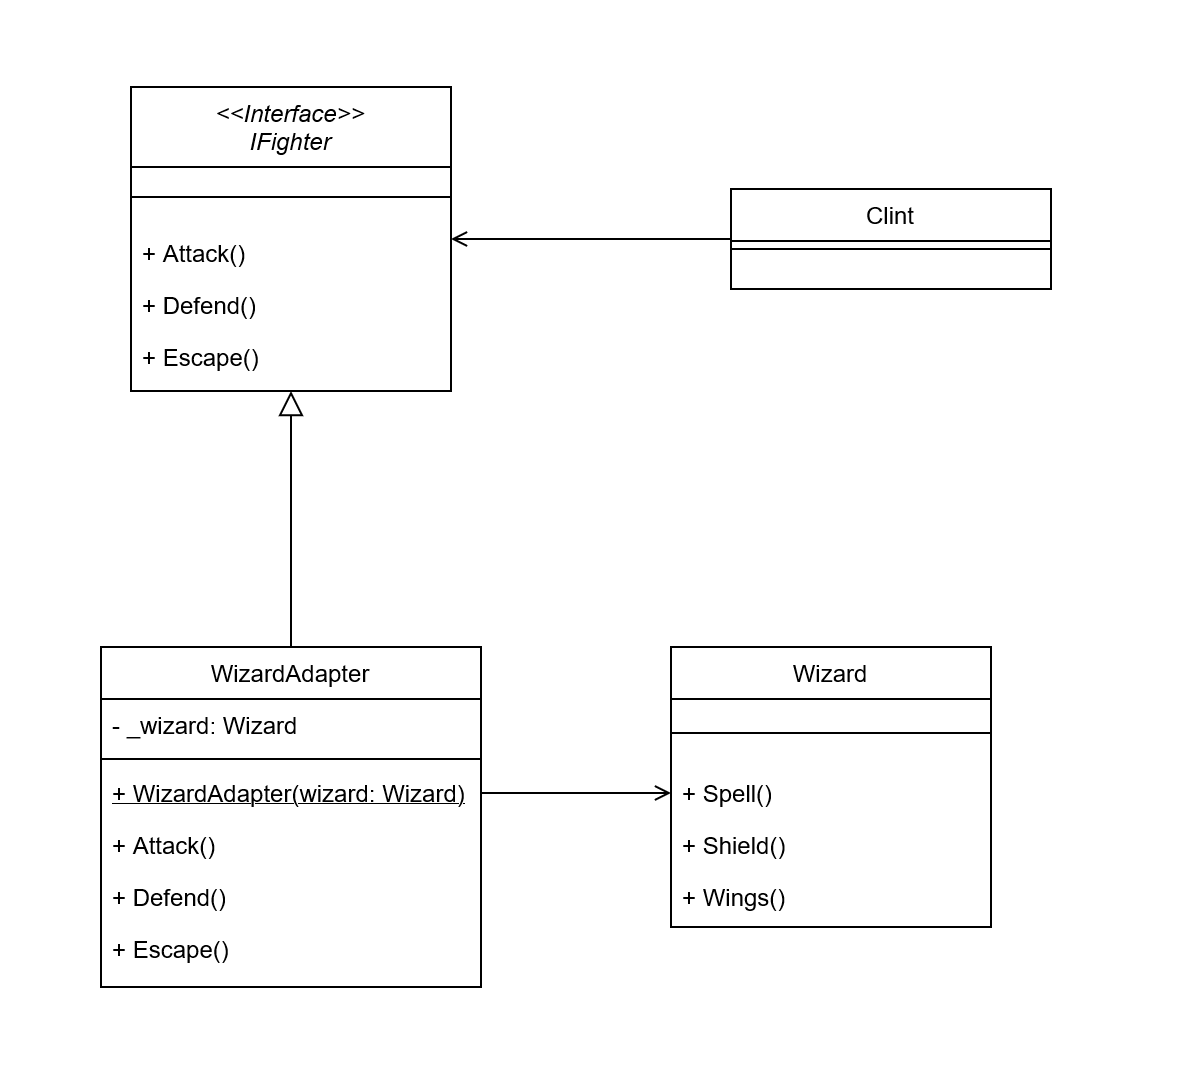

The diagram above was exported from draw.io. Its source (the exported page's mxGraphModel, read from the mxfile embedded in the PNG):
<mxGraphModel dx="2062" dy="1043" grid="1" gridSize="10" guides="1" tooltips="1" connect="1" arrows="1" fold="1" page="1" pageScale="1" pageWidth="827" pageHeight="1169" math="0" shadow="0">
  <root>
    <mxCell id="WIyWlLk6GJQsqaUBKTNV-0" />
    <mxCell id="WIyWlLk6GJQsqaUBKTNV-1" parent="WIyWlLk6GJQsqaUBKTNV-0" />
    <mxCell id="zkfFHV4jXpPFQw0GAbJ--0" value="&lt;&lt;Interface&gt;&gt;&#10;IFighter" style="swimlane;fontStyle=2;align=center;verticalAlign=top;childLayout=stackLayout;horizontal=1;startSize=40;horizontalStack=0;resizeParent=1;resizeLast=0;collapsible=1;marginBottom=0;rounded=0;shadow=0;strokeWidth=1;" parent="WIyWlLk6GJQsqaUBKTNV-1" vertex="1">
      <mxGeometry x="220" y="80" width="160" height="152" as="geometry">
        <mxRectangle x="230" y="140" width="160" height="26" as="alternateBounds" />
      </mxGeometry>
    </mxCell>
    <mxCell id="zkfFHV4jXpPFQw0GAbJ--4" value="" style="line;html=1;strokeWidth=1;align=left;verticalAlign=middle;spacingTop=-1;spacingLeft=3;spacingRight=3;rotatable=0;labelPosition=right;points=[];portConstraint=eastwest;" parent="zkfFHV4jXpPFQw0GAbJ--0" vertex="1">
      <mxGeometry y="40" width="160" height="30" as="geometry" />
    </mxCell>
    <mxCell id="zkfFHV4jXpPFQw0GAbJ--5" value="+ Attack()" style="text;align=left;verticalAlign=top;spacingLeft=4;spacingRight=4;overflow=hidden;rotatable=0;points=[[0,0.5],[1,0.5]];portConstraint=eastwest;" parent="zkfFHV4jXpPFQw0GAbJ--0" vertex="1">
      <mxGeometry y="70" width="160" height="26" as="geometry" />
    </mxCell>
    <mxCell id="rP7yr-RA8i-sosE0C1Dz-1" value="+ Defend()" style="text;align=left;verticalAlign=top;spacingLeft=4;spacingRight=4;overflow=hidden;rotatable=0;points=[[0,0.5],[1,0.5]];portConstraint=eastwest;" vertex="1" parent="zkfFHV4jXpPFQw0GAbJ--0">
      <mxGeometry y="96" width="160" height="26" as="geometry" />
    </mxCell>
    <mxCell id="rP7yr-RA8i-sosE0C1Dz-2" value="+ Escape()" style="text;align=left;verticalAlign=top;spacingLeft=4;spacingRight=4;overflow=hidden;rotatable=0;points=[[0,0.5],[1,0.5]];portConstraint=eastwest;" vertex="1" parent="zkfFHV4jXpPFQw0GAbJ--0">
      <mxGeometry y="122" width="160" height="26" as="geometry" />
    </mxCell>
    <mxCell id="zkfFHV4jXpPFQw0GAbJ--6" value="WizardAdapter" style="swimlane;fontStyle=0;align=center;verticalAlign=top;childLayout=stackLayout;horizontal=1;startSize=26;horizontalStack=0;resizeParent=1;resizeLast=0;collapsible=1;marginBottom=0;rounded=0;shadow=0;strokeWidth=1;" parent="WIyWlLk6GJQsqaUBKTNV-1" vertex="1">
      <mxGeometry x="205" y="360" width="190" height="170" as="geometry">
        <mxRectangle x="130" y="380" width="160" height="26" as="alternateBounds" />
      </mxGeometry>
    </mxCell>
    <mxCell id="zkfFHV4jXpPFQw0GAbJ--7" value="- _wizard: Wizard" style="text;align=left;verticalAlign=top;spacingLeft=4;spacingRight=4;overflow=hidden;rotatable=0;points=[[0,0.5],[1,0.5]];portConstraint=eastwest;" parent="zkfFHV4jXpPFQw0GAbJ--6" vertex="1">
      <mxGeometry y="26" width="190" height="26" as="geometry" />
    </mxCell>
    <mxCell id="zkfFHV4jXpPFQw0GAbJ--9" value="" style="line;html=1;strokeWidth=1;align=left;verticalAlign=middle;spacingTop=-1;spacingLeft=3;spacingRight=3;rotatable=0;labelPosition=right;points=[];portConstraint=eastwest;" parent="zkfFHV4jXpPFQw0GAbJ--6" vertex="1">
      <mxGeometry y="52" width="190" height="8" as="geometry" />
    </mxCell>
    <mxCell id="zkfFHV4jXpPFQw0GAbJ--10" value="+ WizardAdapter(wizard: Wizard)" style="text;align=left;verticalAlign=top;spacingLeft=4;spacingRight=4;overflow=hidden;rotatable=0;points=[[0,0.5],[1,0.5]];portConstraint=eastwest;fontStyle=4" parent="zkfFHV4jXpPFQw0GAbJ--6" vertex="1">
      <mxGeometry y="60" width="190" height="26" as="geometry" />
    </mxCell>
    <mxCell id="rP7yr-RA8i-sosE0C1Dz-5" value="+ Attack()" style="text;align=left;verticalAlign=top;spacingLeft=4;spacingRight=4;overflow=hidden;rotatable=0;points=[[0,0.5],[1,0.5]];portConstraint=eastwest;" vertex="1" parent="zkfFHV4jXpPFQw0GAbJ--6">
      <mxGeometry y="86" width="190" height="26" as="geometry" />
    </mxCell>
    <mxCell id="rP7yr-RA8i-sosE0C1Dz-6" value="+ Defend()" style="text;align=left;verticalAlign=top;spacingLeft=4;spacingRight=4;overflow=hidden;rotatable=0;points=[[0,0.5],[1,0.5]];portConstraint=eastwest;" vertex="1" parent="zkfFHV4jXpPFQw0GAbJ--6">
      <mxGeometry y="112" width="190" height="26" as="geometry" />
    </mxCell>
    <mxCell id="rP7yr-RA8i-sosE0C1Dz-7" value="+ Escape()" style="text;align=left;verticalAlign=top;spacingLeft=4;spacingRight=4;overflow=hidden;rotatable=0;points=[[0,0.5],[1,0.5]];portConstraint=eastwest;" vertex="1" parent="zkfFHV4jXpPFQw0GAbJ--6">
      <mxGeometry y="138" width="190" height="26" as="geometry" />
    </mxCell>
    <mxCell id="zkfFHV4jXpPFQw0GAbJ--12" value="" style="endArrow=block;endSize=10;endFill=0;shadow=0;strokeWidth=1;rounded=0;edgeStyle=elbowEdgeStyle;elbow=vertical;" parent="WIyWlLk6GJQsqaUBKTNV-1" source="zkfFHV4jXpPFQw0GAbJ--6" target="zkfFHV4jXpPFQw0GAbJ--0" edge="1">
      <mxGeometry width="160" relative="1" as="geometry">
        <mxPoint x="200" y="203" as="sourcePoint" />
        <mxPoint x="200" y="203" as="targetPoint" />
        <Array as="points">
          <mxPoint x="300" y="330" />
        </Array>
      </mxGeometry>
    </mxCell>
    <mxCell id="zkfFHV4jXpPFQw0GAbJ--26" value="" style="endArrow=open;shadow=0;strokeWidth=1;rounded=0;endFill=1;edgeStyle=elbowEdgeStyle;elbow=vertical;" parent="WIyWlLk6GJQsqaUBKTNV-1" source="zkfFHV4jXpPFQw0GAbJ--17" target="zkfFHV4jXpPFQw0GAbJ--0" edge="1">
      <mxGeometry x="0.5" y="41" relative="1" as="geometry">
        <mxPoint x="540" y="192" as="sourcePoint" />
        <mxPoint x="380" y="192" as="targetPoint" />
        <mxPoint x="-40" y="32" as="offset" />
      </mxGeometry>
    </mxCell>
    <mxCell id="zkfFHV4jXpPFQw0GAbJ--17" value="Clint" style="swimlane;fontStyle=0;align=center;verticalAlign=top;childLayout=stackLayout;horizontal=1;startSize=26;horizontalStack=0;resizeParent=1;resizeLast=0;collapsible=1;marginBottom=0;rounded=0;shadow=0;strokeWidth=1;" parent="WIyWlLk6GJQsqaUBKTNV-1" vertex="1">
      <mxGeometry x="520" y="131" width="160" height="50" as="geometry">
        <mxRectangle x="550" y="140" width="160" height="26" as="alternateBounds" />
      </mxGeometry>
    </mxCell>
    <mxCell id="zkfFHV4jXpPFQw0GAbJ--23" value="" style="line;html=1;strokeWidth=1;align=left;verticalAlign=middle;spacingTop=-1;spacingLeft=3;spacingRight=3;rotatable=0;labelPosition=right;points=[];portConstraint=eastwest;" parent="zkfFHV4jXpPFQw0GAbJ--17" vertex="1">
      <mxGeometry y="26" width="160" height="8" as="geometry" />
    </mxCell>
    <mxCell id="rP7yr-RA8i-sosE0C1Dz-9" value="Wizard" style="swimlane;fontStyle=0;align=center;verticalAlign=top;childLayout=stackLayout;horizontal=1;startSize=26;horizontalStack=0;resizeParent=1;resizeLast=0;collapsible=1;marginBottom=0;rounded=0;shadow=0;strokeWidth=1;" vertex="1" parent="WIyWlLk6GJQsqaUBKTNV-1">
      <mxGeometry x="490" y="360" width="160" height="140" as="geometry">
        <mxRectangle x="550" y="140" width="160" height="26" as="alternateBounds" />
      </mxGeometry>
    </mxCell>
    <mxCell id="rP7yr-RA8i-sosE0C1Dz-15" value="" style="line;html=1;strokeWidth=1;align=left;verticalAlign=middle;spacingTop=-1;spacingLeft=3;spacingRight=3;rotatable=0;labelPosition=right;points=[];portConstraint=eastwest;" vertex="1" parent="rP7yr-RA8i-sosE0C1Dz-9">
      <mxGeometry y="26" width="160" height="34" as="geometry" />
    </mxCell>
    <mxCell id="rP7yr-RA8i-sosE0C1Dz-17" value="+ Spell()" style="text;align=left;verticalAlign=top;spacingLeft=4;spacingRight=4;overflow=hidden;rotatable=0;points=[[0,0.5],[1,0.5]];portConstraint=eastwest;" vertex="1" parent="rP7yr-RA8i-sosE0C1Dz-9">
      <mxGeometry y="60" width="160" height="26" as="geometry" />
    </mxCell>
    <mxCell id="rP7yr-RA8i-sosE0C1Dz-20" value="+ Shield()" style="text;align=left;verticalAlign=top;spacingLeft=4;spacingRight=4;overflow=hidden;rotatable=0;points=[[0,0.5],[1,0.5]];portConstraint=eastwest;" vertex="1" parent="rP7yr-RA8i-sosE0C1Dz-9">
      <mxGeometry y="86" width="160" height="26" as="geometry" />
    </mxCell>
    <mxCell id="rP7yr-RA8i-sosE0C1Dz-21" value="+ Wings()" style="text;align=left;verticalAlign=top;spacingLeft=4;spacingRight=4;overflow=hidden;rotatable=0;points=[[0,0.5],[1,0.5]];portConstraint=eastwest;" vertex="1" parent="rP7yr-RA8i-sosE0C1Dz-9">
      <mxGeometry y="112" width="160" height="26" as="geometry" />
    </mxCell>
    <mxCell id="rP7yr-RA8i-sosE0C1Dz-25" value="" style="endArrow=open;shadow=0;strokeWidth=1;rounded=0;endFill=1;edgeStyle=elbowEdgeStyle;elbow=vertical;entryX=0;entryY=0.5;entryDx=0;entryDy=0;" edge="1" parent="WIyWlLk6GJQsqaUBKTNV-1" target="rP7yr-RA8i-sosE0C1Dz-17">
      <mxGeometry x="0.5" y="41" relative="1" as="geometry">
        <mxPoint x="395" y="440" as="sourcePoint" />
        <mxPoint x="490" y="448" as="targetPoint" />
        <mxPoint x="-40" y="32" as="offset" />
        <Array as="points">
          <mxPoint x="470" y="433" />
          <mxPoint x="450" y="448" />
        </Array>
      </mxGeometry>
    </mxCell>
  </root>
</mxGraphModel>